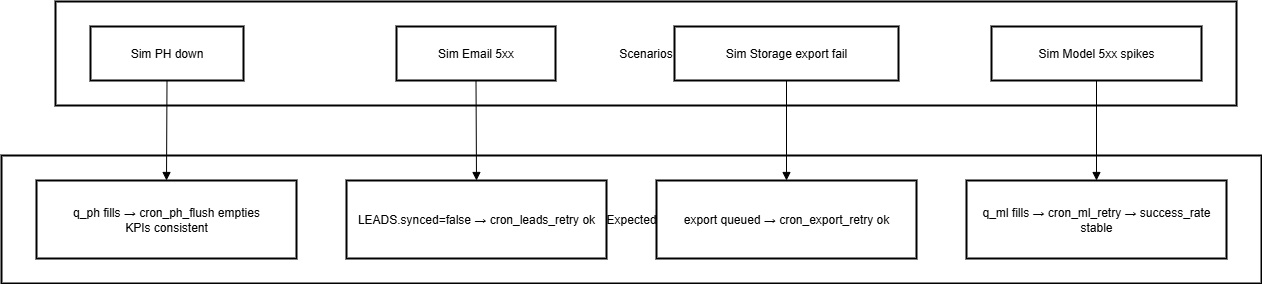

The diagram above was exported from draw.io. Its source (the exported page's mxGraphModel, read from the mxfile embedded in the PNG):
<mxGraphModel dx="695" dy="778" grid="1" gridSize="10" guides="1" tooltips="1" connect="1" arrows="1" fold="1" page="1" pageScale="1" pageWidth="850" pageHeight="1100" math="0" shadow="0">
  <root>
    <mxCell id="0" />
    <mxCell id="1" parent="0" />
    <mxCell id="PKObS21EWJMoTeiYM6qY-1" value="Expected" style="whiteSpace=wrap;strokeWidth=2;" vertex="1" parent="1">
      <mxGeometry x="20" y="174" width="1260" height="128" as="geometry" />
    </mxCell>
    <mxCell id="PKObS21EWJMoTeiYM6qY-2" value="Scenarios" style="whiteSpace=wrap;strokeWidth=2;" vertex="1" parent="1">
      <mxGeometry x="74" y="20" width="1181" height="104" as="geometry" />
    </mxCell>
    <mxCell id="PKObS21EWJMoTeiYM6qY-3" value="Sim PH down" style="whiteSpace=wrap;strokeWidth=2;" vertex="1" parent="1">
      <mxGeometry x="109" y="45" width="153" height="54" as="geometry" />
    </mxCell>
    <mxCell id="PKObS21EWJMoTeiYM6qY-4" value="Sim Email 5xx" style="whiteSpace=wrap;strokeWidth=2;" vertex="1" parent="1">
      <mxGeometry x="415" y="45" width="159" height="54" as="geometry" />
    </mxCell>
    <mxCell id="PKObS21EWJMoTeiYM6qY-5" value="Sim Storage export fail" style="whiteSpace=wrap;strokeWidth=2;" vertex="1" parent="1">
      <mxGeometry x="693" y="45" width="224" height="54" as="geometry" />
    </mxCell>
    <mxCell id="PKObS21EWJMoTeiYM6qY-6" value="Sim Model 5xx spikes" style="whiteSpace=wrap;strokeWidth=2;" vertex="1" parent="1">
      <mxGeometry x="1010" y="45" width="210" height="54" as="geometry" />
    </mxCell>
    <mxCell id="PKObS21EWJMoTeiYM6qY-7" value="q_ph fills → cron_ph_flush empties&#10;KPIs consistent" style="whiteSpace=wrap;strokeWidth=2;" vertex="1" parent="1">
      <mxGeometry x="55" y="199" width="260" height="78" as="geometry" />
    </mxCell>
    <mxCell id="PKObS21EWJMoTeiYM6qY-8" value="LEADS.synced=false → cron_leads_retry ok" style="whiteSpace=wrap;strokeWidth=2;" vertex="1" parent="1">
      <mxGeometry x="365" y="199" width="260" height="78" as="geometry" />
    </mxCell>
    <mxCell id="PKObS21EWJMoTeiYM6qY-9" value="export queued → cron_export_retry ok" style="whiteSpace=wrap;strokeWidth=2;" vertex="1" parent="1">
      <mxGeometry x="675" y="199" width="260" height="78" as="geometry" />
    </mxCell>
    <mxCell id="PKObS21EWJMoTeiYM6qY-10" value="q_ml fills → cron_ml_retry → success_rate stable" style="whiteSpace=wrap;strokeWidth=2;" vertex="1" parent="1">
      <mxGeometry x="985" y="199" width="260" height="78" as="geometry" />
    </mxCell>
    <mxCell id="PKObS21EWJMoTeiYM6qY-11" value="" style="curved=1;startArrow=none;endArrow=block;exitX=0.5;exitY=1;entryX=0.5;entryY=0;rounded=0;" edge="1" parent="1" source="PKObS21EWJMoTeiYM6qY-3" target="PKObS21EWJMoTeiYM6qY-7">
      <mxGeometry relative="1" as="geometry">
        <Array as="points" />
      </mxGeometry>
    </mxCell>
    <mxCell id="PKObS21EWJMoTeiYM6qY-12" value="" style="curved=1;startArrow=none;endArrow=block;exitX=0.5;exitY=1;entryX=0.5;entryY=0;rounded=0;" edge="1" parent="1" source="PKObS21EWJMoTeiYM6qY-4" target="PKObS21EWJMoTeiYM6qY-8">
      <mxGeometry relative="1" as="geometry">
        <Array as="points" />
      </mxGeometry>
    </mxCell>
    <mxCell id="PKObS21EWJMoTeiYM6qY-13" value="" style="curved=1;startArrow=none;endArrow=block;exitX=0.5;exitY=1;entryX=0.5;entryY=0;rounded=0;" edge="1" parent="1" source="PKObS21EWJMoTeiYM6qY-5" target="PKObS21EWJMoTeiYM6qY-9">
      <mxGeometry relative="1" as="geometry">
        <Array as="points" />
      </mxGeometry>
    </mxCell>
    <mxCell id="PKObS21EWJMoTeiYM6qY-14" value="" style="curved=1;startArrow=none;endArrow=block;exitX=0.5;exitY=1;entryX=0.5;entryY=0;rounded=0;" edge="1" parent="1" source="PKObS21EWJMoTeiYM6qY-6" target="PKObS21EWJMoTeiYM6qY-10">
      <mxGeometry relative="1" as="geometry">
        <Array as="points" />
      </mxGeometry>
    </mxCell>
  </root>
</mxGraphModel>